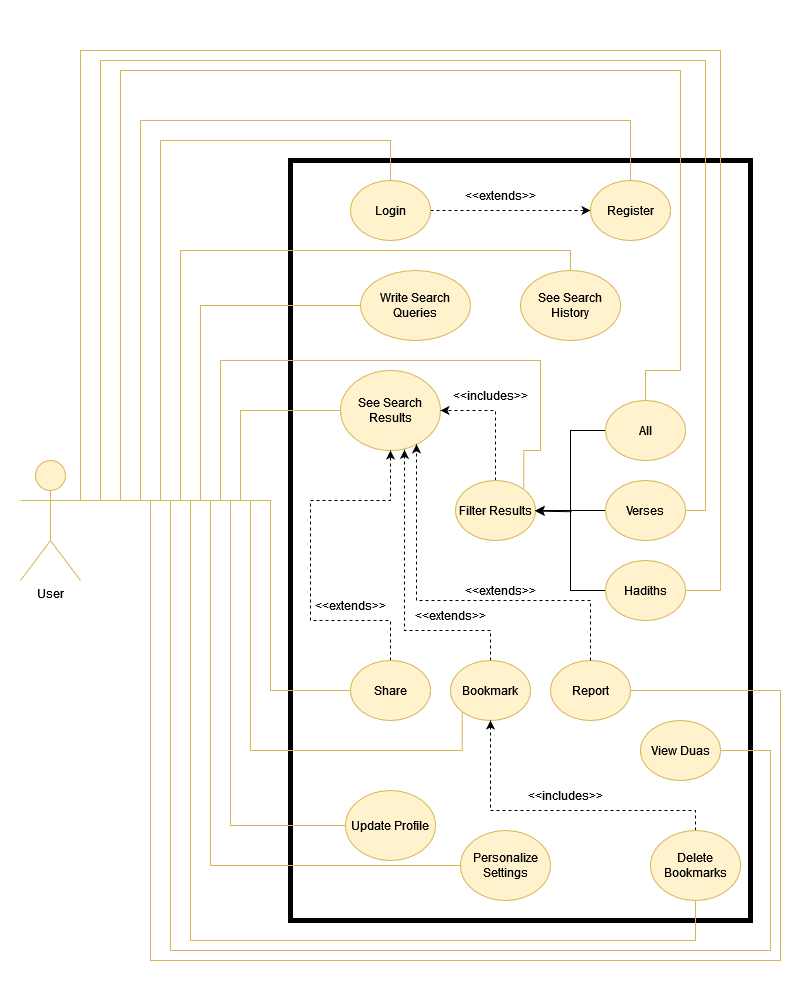

The diagram above was exported from draw.io. Its source (the exported page's mxGraphModel, read from the mxfile embedded in the PNG):
<mxGraphModel dx="2585" dy="2313" grid="1" gridSize="10" guides="1" tooltips="1" connect="1" arrows="1" fold="1" page="1" pageScale="1" pageWidth="850" pageHeight="1100" math="0" shadow="0">
  <root>
    <mxCell id="0" />
    <mxCell id="1" parent="0" />
    <mxCell id="Hez2msOwM6pk_Um5cJdS-3" value="" style="rounded=0;whiteSpace=wrap;html=1;strokeColor=none;" vertex="1" parent="1">
      <mxGeometry x="20" y="-40" width="800" height="990" as="geometry" />
    </mxCell>
    <mxCell id="bRD48xbqhAGTRWCDHvDw-2" value="" style="rounded=0;whiteSpace=wrap;html=1;strokeWidth=5;" parent="1" vertex="1">
      <mxGeometry x="310" y="120" width="460" height="760" as="geometry" />
    </mxCell>
    <mxCell id="bRD48xbqhAGTRWCDHvDw-31" style="edgeStyle=orthogonalEdgeStyle;rounded=0;orthogonalLoop=1;jettySize=auto;html=1;exitX=1;exitY=0.5;exitDx=0;exitDy=0;entryX=0;entryY=0.5;entryDx=0;entryDy=0;dashed=1;" parent="1" source="bRD48xbqhAGTRWCDHvDw-3" target="bRD48xbqhAGTRWCDHvDw-13" edge="1">
      <mxGeometry relative="1" as="geometry" />
    </mxCell>
    <mxCell id="bRD48xbqhAGTRWCDHvDw-3" value="Login" style="ellipse;whiteSpace=wrap;html=1;fontSize=12;fillColor=#fff2cc;strokeColor=#d6b656;" parent="1" vertex="1">
      <mxGeometry x="370" y="140" width="80" height="60" as="geometry" />
    </mxCell>
    <mxCell id="bRD48xbqhAGTRWCDHvDw-13" value="Register" style="ellipse;whiteSpace=wrap;html=1;fontSize=12;fillColor=#fff2cc;strokeColor=#d6b656;" parent="1" vertex="1">
      <mxGeometry x="610" y="140" width="80" height="60" as="geometry" />
    </mxCell>
    <mxCell id="bRD48xbqhAGTRWCDHvDw-14" value="See Search Results" style="ellipse;whiteSpace=wrap;html=1;fontSize=12;fillColor=#fff2cc;strokeColor=#d6b656;" parent="1" vertex="1">
      <mxGeometry x="360" y="330" width="100" height="80" as="geometry" />
    </mxCell>
    <mxCell id="bRD48xbqhAGTRWCDHvDw-15" value="Write Search Queries" style="ellipse;whiteSpace=wrap;html=1;fontSize=12;fillColor=#fff2cc;strokeColor=#d6b656;" parent="1" vertex="1">
      <mxGeometry x="380" y="230" width="110" height="70" as="geometry" />
    </mxCell>
    <mxCell id="bRD48xbqhAGTRWCDHvDw-39" style="edgeStyle=orthogonalEdgeStyle;rounded=0;orthogonalLoop=1;jettySize=auto;html=1;exitX=0.5;exitY=0;exitDx=0;exitDy=0;entryX=1;entryY=0.5;entryDx=0;entryDy=0;dashed=1;" parent="1" source="bRD48xbqhAGTRWCDHvDw-17" target="bRD48xbqhAGTRWCDHvDw-14" edge="1">
      <mxGeometry relative="1" as="geometry" />
    </mxCell>
    <mxCell id="bRD48xbqhAGTRWCDHvDw-17" value="Filter Results" style="ellipse;whiteSpace=wrap;html=1;fontSize=12;fillColor=#fff2cc;strokeColor=#d6b656;" parent="1" vertex="1">
      <mxGeometry x="475" y="440" width="80" height="60" as="geometry" />
    </mxCell>
    <mxCell id="bRD48xbqhAGTRWCDHvDw-34" style="edgeStyle=orthogonalEdgeStyle;rounded=0;orthogonalLoop=1;jettySize=auto;html=1;exitX=0;exitY=0.5;exitDx=0;exitDy=0;" parent="1" source="bRD48xbqhAGTRWCDHvDw-18" edge="1">
      <mxGeometry relative="1" as="geometry">
        <mxPoint x="555" y="470.66666666666674" as="targetPoint" />
      </mxGeometry>
    </mxCell>
    <mxCell id="bRD48xbqhAGTRWCDHvDw-18" value="Verses" style="ellipse;whiteSpace=wrap;html=1;fontSize=12;fillColor=#fff2cc;strokeColor=#d6b656;" parent="1" vertex="1">
      <mxGeometry x="625" y="440" width="80" height="60" as="geometry" />
    </mxCell>
    <mxCell id="bRD48xbqhAGTRWCDHvDw-33" style="edgeStyle=orthogonalEdgeStyle;rounded=0;orthogonalLoop=1;jettySize=auto;html=1;exitX=0;exitY=0.5;exitDx=0;exitDy=0;entryX=1;entryY=0.5;entryDx=0;entryDy=0;" parent="1" source="bRD48xbqhAGTRWCDHvDw-19" target="bRD48xbqhAGTRWCDHvDw-17" edge="1">
      <mxGeometry relative="1" as="geometry" />
    </mxCell>
    <mxCell id="bRD48xbqhAGTRWCDHvDw-19" value="All" style="ellipse;whiteSpace=wrap;html=1;fontSize=12;fillColor=#fff2cc;strokeColor=#d6b656;" parent="1" vertex="1">
      <mxGeometry x="625" y="360" width="80" height="60" as="geometry" />
    </mxCell>
    <mxCell id="bRD48xbqhAGTRWCDHvDw-35" style="edgeStyle=orthogonalEdgeStyle;rounded=0;orthogonalLoop=1;jettySize=auto;html=1;exitX=0;exitY=0.5;exitDx=0;exitDy=0;entryX=1;entryY=0.5;entryDx=0;entryDy=0;" parent="1" source="bRD48xbqhAGTRWCDHvDw-20" target="bRD48xbqhAGTRWCDHvDw-17" edge="1">
      <mxGeometry relative="1" as="geometry" />
    </mxCell>
    <mxCell id="bRD48xbqhAGTRWCDHvDw-20" value="Hadiths" style="ellipse;whiteSpace=wrap;html=1;fontSize=12;fillColor=#fff2cc;strokeColor=#d6b656;" parent="1" vertex="1">
      <mxGeometry x="625" y="520" width="80" height="60" as="geometry" />
    </mxCell>
    <mxCell id="bRD48xbqhAGTRWCDHvDw-43" style="edgeStyle=orthogonalEdgeStyle;rounded=0;orthogonalLoop=1;jettySize=auto;html=1;exitX=0.5;exitY=0;exitDx=0;exitDy=0;entryX=0.64;entryY=0.992;entryDx=0;entryDy=0;entryPerimeter=0;dashed=1;" parent="1" source="bRD48xbqhAGTRWCDHvDw-21" target="bRD48xbqhAGTRWCDHvDw-14" edge="1">
      <mxGeometry relative="1" as="geometry">
        <Array as="points">
          <mxPoint x="510" y="590" />
          <mxPoint x="424" y="590" />
        </Array>
      </mxGeometry>
    </mxCell>
    <mxCell id="bRD48xbqhAGTRWCDHvDw-21" value="Bookmark" style="ellipse;whiteSpace=wrap;html=1;fontSize=12;fillColor=#fff2cc;strokeColor=#d6b656;" parent="1" vertex="1">
      <mxGeometry x="470" y="620" width="80" height="60" as="geometry" />
    </mxCell>
    <mxCell id="bRD48xbqhAGTRWCDHvDw-42" style="edgeStyle=orthogonalEdgeStyle;rounded=0;orthogonalLoop=1;jettySize=auto;html=1;exitX=0.5;exitY=0;exitDx=0;exitDy=0;entryX=0.5;entryY=1;entryDx=0;entryDy=0;dashed=1;" parent="1" source="bRD48xbqhAGTRWCDHvDw-22" target="bRD48xbqhAGTRWCDHvDw-14" edge="1">
      <mxGeometry relative="1" as="geometry">
        <Array as="points">
          <mxPoint x="410" y="580" />
          <mxPoint x="330" y="580" />
          <mxPoint x="330" y="460" />
          <mxPoint x="410" y="460" />
        </Array>
      </mxGeometry>
    </mxCell>
    <mxCell id="bRD48xbqhAGTRWCDHvDw-22" value="Share" style="ellipse;whiteSpace=wrap;html=1;fontSize=12;fillColor=#fff2cc;strokeColor=#d6b656;" parent="1" vertex="1">
      <mxGeometry x="370" y="620" width="80" height="60" as="geometry" />
    </mxCell>
    <mxCell id="bRD48xbqhAGTRWCDHvDw-23" value="View Duas" style="ellipse;whiteSpace=wrap;html=1;fontSize=12;fillColor=#fff2cc;strokeColor=#d6b656;" parent="1" vertex="1">
      <mxGeometry x="660" y="680" width="80" height="60" as="geometry" />
    </mxCell>
    <mxCell id="bRD48xbqhAGTRWCDHvDw-24" value="See Search History" style="ellipse;whiteSpace=wrap;html=1;fontSize=12;fillColor=#fff2cc;strokeColor=#d6b656;" parent="1" vertex="1">
      <mxGeometry x="540" y="230" width="100" height="70" as="geometry" />
    </mxCell>
    <mxCell id="bRD48xbqhAGTRWCDHvDw-25" value="Report" style="ellipse;whiteSpace=wrap;html=1;fontSize=12;fillColor=#fff2cc;strokeColor=#d6b656;" parent="1" vertex="1">
      <mxGeometry x="570" y="620" width="80" height="60" as="geometry" />
    </mxCell>
    <mxCell id="bRD48xbqhAGTRWCDHvDw-26" value="Update Profile" style="ellipse;whiteSpace=wrap;html=1;fontSize=12;fillColor=#fff2cc;strokeColor=#d6b656;" parent="1" vertex="1">
      <mxGeometry x="365" y="750" width="90" height="70" as="geometry" />
    </mxCell>
    <mxCell id="bRD48xbqhAGTRWCDHvDw-28" value="Personalize Settings" style="ellipse;whiteSpace=wrap;html=1;fontSize=12;fillColor=#fff2cc;strokeColor=#d6b656;" parent="1" vertex="1">
      <mxGeometry x="480" y="790" width="90" height="70" as="geometry" />
    </mxCell>
    <mxCell id="bRD48xbqhAGTRWCDHvDw-48" style="edgeStyle=orthogonalEdgeStyle;rounded=0;orthogonalLoop=1;jettySize=auto;html=1;exitX=0.5;exitY=0;exitDx=0;exitDy=0;entryX=0.5;entryY=1;entryDx=0;entryDy=0;dashed=1;" parent="1" source="bRD48xbqhAGTRWCDHvDw-29" target="bRD48xbqhAGTRWCDHvDw-21" edge="1">
      <mxGeometry relative="1" as="geometry">
        <Array as="points">
          <mxPoint x="715" y="770" />
          <mxPoint x="510" y="770" />
        </Array>
      </mxGeometry>
    </mxCell>
    <mxCell id="bRD48xbqhAGTRWCDHvDw-29" value="Delete Bookmarks" style="ellipse;whiteSpace=wrap;html=1;fontSize=12;fillColor=#fff2cc;strokeColor=#d6b656;" parent="1" vertex="1">
      <mxGeometry x="670" y="790" width="90" height="70" as="geometry" />
    </mxCell>
    <mxCell id="bRD48xbqhAGTRWCDHvDw-37" style="edgeStyle=orthogonalEdgeStyle;rounded=0;orthogonalLoop=1;jettySize=auto;html=1;exitX=1;exitY=0.3333333333333333;exitDx=0;exitDy=0;exitPerimeter=0;entryX=0.5;entryY=0;entryDx=0;entryDy=0;strokeColor=#d6b656;endArrow=none;endFill=0;fillColor=#fff2cc;" parent="1" source="bRD48xbqhAGTRWCDHvDw-36" target="bRD48xbqhAGTRWCDHvDw-3" edge="1">
      <mxGeometry relative="1" as="geometry">
        <Array as="points">
          <mxPoint x="180" y="460" />
          <mxPoint x="180" y="100" />
          <mxPoint x="410" y="100" />
        </Array>
      </mxGeometry>
    </mxCell>
    <mxCell id="bRD48xbqhAGTRWCDHvDw-50" style="edgeStyle=orthogonalEdgeStyle;rounded=0;orthogonalLoop=1;jettySize=auto;html=1;exitX=1;exitY=0.3333333333333333;exitDx=0;exitDy=0;exitPerimeter=0;entryX=0.5;entryY=0;entryDx=0;entryDy=0;endArrow=none;endFill=0;fillColor=#fff2cc;strokeColor=#d6b656;" parent="1" source="bRD48xbqhAGTRWCDHvDw-36" target="bRD48xbqhAGTRWCDHvDw-13" edge="1">
      <mxGeometry relative="1" as="geometry">
        <Array as="points">
          <mxPoint x="160" y="460" />
          <mxPoint x="160" y="80" />
          <mxPoint x="650" y="80" />
        </Array>
      </mxGeometry>
    </mxCell>
    <mxCell id="bRD48xbqhAGTRWCDHvDw-51" style="edgeStyle=orthogonalEdgeStyle;rounded=0;orthogonalLoop=1;jettySize=auto;html=1;exitX=1;exitY=0.3333333333333333;exitDx=0;exitDy=0;exitPerimeter=0;entryX=0;entryY=0.5;entryDx=0;entryDy=0;endArrow=none;endFill=0;fillColor=#fff2cc;strokeColor=#d6b656;" parent="1" source="bRD48xbqhAGTRWCDHvDw-36" target="bRD48xbqhAGTRWCDHvDw-15" edge="1">
      <mxGeometry relative="1" as="geometry">
        <Array as="points">
          <mxPoint x="220" y="460" />
          <mxPoint x="220" y="265" />
        </Array>
      </mxGeometry>
    </mxCell>
    <mxCell id="bRD48xbqhAGTRWCDHvDw-52" style="edgeStyle=orthogonalEdgeStyle;rounded=0;orthogonalLoop=1;jettySize=auto;html=1;exitX=1;exitY=0.3333333333333333;exitDx=0;exitDy=0;exitPerimeter=0;entryX=0.5;entryY=0;entryDx=0;entryDy=0;endArrow=none;endFill=0;fillColor=#fff2cc;strokeColor=#d6b656;" parent="1" source="bRD48xbqhAGTRWCDHvDw-36" target="bRD48xbqhAGTRWCDHvDw-24" edge="1">
      <mxGeometry relative="1" as="geometry">
        <Array as="points">
          <mxPoint x="200" y="460" />
          <mxPoint x="200" y="210" />
          <mxPoint x="590" y="210" />
        </Array>
      </mxGeometry>
    </mxCell>
    <mxCell id="bRD48xbqhAGTRWCDHvDw-53" style="edgeStyle=orthogonalEdgeStyle;rounded=0;orthogonalLoop=1;jettySize=auto;html=1;exitX=1;exitY=0.3333333333333333;exitDx=0;exitDy=0;exitPerimeter=0;entryX=0;entryY=0.5;entryDx=0;entryDy=0;endArrow=none;endFill=0;fillColor=#fff2cc;strokeColor=#d6b656;" parent="1" source="bRD48xbqhAGTRWCDHvDw-36" target="bRD48xbqhAGTRWCDHvDw-14" edge="1">
      <mxGeometry relative="1" as="geometry">
        <Array as="points">
          <mxPoint x="260" y="460" />
          <mxPoint x="260" y="370" />
        </Array>
      </mxGeometry>
    </mxCell>
    <mxCell id="bRD48xbqhAGTRWCDHvDw-54" style="edgeStyle=orthogonalEdgeStyle;rounded=0;orthogonalLoop=1;jettySize=auto;html=1;exitX=1;exitY=0.3333333333333333;exitDx=0;exitDy=0;exitPerimeter=0;entryX=0.5;entryY=0;entryDx=0;entryDy=0;endArrow=none;endFill=0;fillColor=#fff2cc;strokeColor=#d6b656;" parent="1" source="bRD48xbqhAGTRWCDHvDw-36" target="bRD48xbqhAGTRWCDHvDw-19" edge="1">
      <mxGeometry relative="1" as="geometry">
        <Array as="points">
          <mxPoint x="140" y="460" />
          <mxPoint x="140" y="30" />
          <mxPoint x="700" y="30" />
          <mxPoint x="700" y="330" />
          <mxPoint x="665" y="330" />
        </Array>
      </mxGeometry>
    </mxCell>
    <mxCell id="bRD48xbqhAGTRWCDHvDw-55" style="edgeStyle=orthogonalEdgeStyle;rounded=0;orthogonalLoop=1;jettySize=auto;html=1;exitX=1;exitY=0.3333333333333333;exitDx=0;exitDy=0;exitPerimeter=0;entryX=1;entryY=0.5;entryDx=0;entryDy=0;endArrow=none;endFill=0;fillColor=#fff2cc;strokeColor=#d6b656;" parent="1" source="bRD48xbqhAGTRWCDHvDw-36" target="bRD48xbqhAGTRWCDHvDw-18" edge="1">
      <mxGeometry relative="1" as="geometry">
        <Array as="points">
          <mxPoint x="120" y="460" />
          <mxPoint x="120" y="20" />
          <mxPoint x="725" y="20" />
          <mxPoint x="725" y="470" />
        </Array>
      </mxGeometry>
    </mxCell>
    <mxCell id="bRD48xbqhAGTRWCDHvDw-56" style="edgeStyle=orthogonalEdgeStyle;rounded=0;orthogonalLoop=1;jettySize=auto;html=1;exitX=1;exitY=0.3333333333333333;exitDx=0;exitDy=0;exitPerimeter=0;entryX=1;entryY=0.5;entryDx=0;entryDy=0;endArrow=none;endFill=0;fillColor=#fff2cc;strokeColor=#d6b656;" parent="1" source="bRD48xbqhAGTRWCDHvDw-36" target="bRD48xbqhAGTRWCDHvDw-20" edge="1">
      <mxGeometry relative="1" as="geometry">
        <Array as="points">
          <mxPoint x="100" y="10" />
          <mxPoint x="740" y="10" />
          <mxPoint x="740" y="550" />
        </Array>
      </mxGeometry>
    </mxCell>
    <mxCell id="bRD48xbqhAGTRWCDHvDw-57" style="edgeStyle=orthogonalEdgeStyle;rounded=0;orthogonalLoop=1;jettySize=auto;html=1;exitX=1;exitY=0.3333333333333333;exitDx=0;exitDy=0;exitPerimeter=0;entryX=0;entryY=0.5;entryDx=0;entryDy=0;endArrow=none;endFill=0;fillColor=#fff2cc;strokeColor=#d6b656;" parent="1" source="bRD48xbqhAGTRWCDHvDw-36" target="bRD48xbqhAGTRWCDHvDw-22" edge="1">
      <mxGeometry relative="1" as="geometry">
        <Array as="points">
          <mxPoint x="290" y="460" />
          <mxPoint x="290" y="650" />
        </Array>
      </mxGeometry>
    </mxCell>
    <mxCell id="bRD48xbqhAGTRWCDHvDw-59" style="edgeStyle=orthogonalEdgeStyle;rounded=0;orthogonalLoop=1;jettySize=auto;html=1;exitX=1;exitY=0.3333333333333333;exitDx=0;exitDy=0;exitPerimeter=0;entryX=0;entryY=0.5;entryDx=0;entryDy=0;endArrow=none;endFill=0;fillColor=#fff2cc;strokeColor=#d6b656;" parent="1" source="bRD48xbqhAGTRWCDHvDw-36" target="bRD48xbqhAGTRWCDHvDw-26" edge="1">
      <mxGeometry relative="1" as="geometry">
        <Array as="points">
          <mxPoint x="250" y="460" />
          <mxPoint x="250" y="785" />
        </Array>
      </mxGeometry>
    </mxCell>
    <mxCell id="bRD48xbqhAGTRWCDHvDw-60" style="edgeStyle=orthogonalEdgeStyle;rounded=0;orthogonalLoop=1;jettySize=auto;html=1;exitX=1;exitY=0.3333333333333333;exitDx=0;exitDy=0;exitPerimeter=0;entryX=0;entryY=0.5;entryDx=0;entryDy=0;endArrow=none;endFill=0;fillColor=#fff2cc;strokeColor=#d6b656;" parent="1" source="bRD48xbqhAGTRWCDHvDw-36" target="bRD48xbqhAGTRWCDHvDw-28" edge="1">
      <mxGeometry relative="1" as="geometry">
        <Array as="points">
          <mxPoint x="230" y="460" />
          <mxPoint x="230" y="825" />
        </Array>
      </mxGeometry>
    </mxCell>
    <mxCell id="bRD48xbqhAGTRWCDHvDw-65" style="edgeStyle=orthogonalEdgeStyle;rounded=0;orthogonalLoop=1;jettySize=auto;html=1;exitX=1;exitY=0.3333333333333333;exitDx=0;exitDy=0;exitPerimeter=0;entryX=0.5;entryY=1;entryDx=0;entryDy=0;endArrow=none;endFill=0;fillColor=#fff2cc;strokeColor=#d6b656;" parent="1" source="bRD48xbqhAGTRWCDHvDw-36" target="bRD48xbqhAGTRWCDHvDw-29" edge="1">
      <mxGeometry relative="1" as="geometry">
        <Array as="points">
          <mxPoint x="210" y="460" />
          <mxPoint x="210" y="900" />
          <mxPoint x="715" y="900" />
        </Array>
      </mxGeometry>
    </mxCell>
    <mxCell id="bRD48xbqhAGTRWCDHvDw-66" style="edgeStyle=orthogonalEdgeStyle;rounded=0;orthogonalLoop=1;jettySize=auto;html=1;exitX=1;exitY=0.3333333333333333;exitDx=0;exitDy=0;exitPerimeter=0;entryX=1;entryY=0.5;entryDx=0;entryDy=0;endArrow=none;endFill=0;fillColor=#fff2cc;strokeColor=#d6b656;" parent="1" source="bRD48xbqhAGTRWCDHvDw-36" target="bRD48xbqhAGTRWCDHvDw-23" edge="1">
      <mxGeometry relative="1" as="geometry">
        <Array as="points">
          <mxPoint x="190" y="460" />
          <mxPoint x="190" y="910" />
          <mxPoint x="790" y="910" />
          <mxPoint x="790" y="710" />
        </Array>
      </mxGeometry>
    </mxCell>
    <mxCell id="bRD48xbqhAGTRWCDHvDw-67" style="edgeStyle=orthogonalEdgeStyle;rounded=0;orthogonalLoop=1;jettySize=auto;html=1;exitX=1;exitY=0.3333333333333333;exitDx=0;exitDy=0;exitPerimeter=0;entryX=1;entryY=0.5;entryDx=0;entryDy=0;endArrow=none;endFill=0;fillColor=#fff2cc;strokeColor=#d6b656;" parent="1" source="bRD48xbqhAGTRWCDHvDw-36" target="bRD48xbqhAGTRWCDHvDw-25" edge="1">
      <mxGeometry relative="1" as="geometry">
        <Array as="points">
          <mxPoint x="170" y="460" />
          <mxPoint x="170" y="920" />
          <mxPoint x="800" y="920" />
          <mxPoint x="800" y="650" />
        </Array>
      </mxGeometry>
    </mxCell>
    <mxCell id="bRD48xbqhAGTRWCDHvDw-36" value="&lt;div&gt;User&lt;/div&gt;" style="shape=umlActor;verticalLabelPosition=bottom;verticalAlign=top;html=1;outlineConnect=0;fillColor=#fff2cc;strokeColor=#d6b656;" parent="1" vertex="1">
      <mxGeometry x="40" y="420" width="60" height="120" as="geometry" />
    </mxCell>
    <mxCell id="bRD48xbqhAGTRWCDHvDw-40" value="&lt;div&gt;&amp;lt;&amp;lt;includes&amp;gt;&amp;gt;&lt;/div&gt;" style="text;html=1;strokeColor=none;fillColor=none;align=center;verticalAlign=middle;whiteSpace=wrap;rounded=0;" parent="1" vertex="1">
      <mxGeometry x="480" y="340" width="60" height="30" as="geometry" />
    </mxCell>
    <mxCell id="bRD48xbqhAGTRWCDHvDw-41" value="&lt;div&gt;&amp;lt;&amp;lt;extends&amp;gt;&amp;gt;&lt;/div&gt;" style="text;html=1;strokeColor=none;fillColor=none;align=center;verticalAlign=middle;whiteSpace=wrap;rounded=0;" parent="1" vertex="1">
      <mxGeometry x="490" y="140" width="60" height="30" as="geometry" />
    </mxCell>
    <mxCell id="bRD48xbqhAGTRWCDHvDw-44" style="edgeStyle=orthogonalEdgeStyle;rounded=0;orthogonalLoop=1;jettySize=auto;html=1;exitX=0.5;exitY=0;exitDx=0;exitDy=0;entryX=0.76;entryY=0.923;entryDx=0;entryDy=0;entryPerimeter=0;dashed=1;" parent="1" source="bRD48xbqhAGTRWCDHvDw-25" target="bRD48xbqhAGTRWCDHvDw-14" edge="1">
      <mxGeometry relative="1" as="geometry">
        <Array as="points">
          <mxPoint x="610" y="560" />
          <mxPoint x="436" y="560" />
        </Array>
      </mxGeometry>
    </mxCell>
    <mxCell id="bRD48xbqhAGTRWCDHvDw-45" value="&lt;div&gt;&amp;lt;&amp;lt;extends&amp;gt;&amp;gt;&lt;/div&gt;" style="text;html=1;strokeColor=none;fillColor=none;align=center;verticalAlign=middle;whiteSpace=wrap;rounded=0;" parent="1" vertex="1">
      <mxGeometry x="490" y="535" width="60" height="30" as="geometry" />
    </mxCell>
    <mxCell id="bRD48xbqhAGTRWCDHvDw-46" value="&lt;div&gt;&amp;lt;&amp;lt;extends&amp;gt;&amp;gt;&lt;/div&gt;" style="text;html=1;strokeColor=none;fillColor=none;align=center;verticalAlign=middle;whiteSpace=wrap;rounded=0;" parent="1" vertex="1">
      <mxGeometry x="440" y="560" width="60" height="30" as="geometry" />
    </mxCell>
    <mxCell id="bRD48xbqhAGTRWCDHvDw-47" value="&lt;div&gt;&amp;lt;&amp;lt;extends&amp;gt;&amp;gt;&lt;/div&gt;" style="text;html=1;strokeColor=none;fillColor=none;align=center;verticalAlign=middle;whiteSpace=wrap;rounded=0;" parent="1" vertex="1">
      <mxGeometry x="340" y="550" width="60" height="30" as="geometry" />
    </mxCell>
    <mxCell id="bRD48xbqhAGTRWCDHvDw-49" value="&lt;div&gt;&amp;lt;&amp;lt;includes&amp;gt;&amp;gt;&lt;/div&gt;" style="text;html=1;strokeColor=none;fillColor=none;align=center;verticalAlign=middle;whiteSpace=wrap;rounded=0;" parent="1" vertex="1">
      <mxGeometry x="555" y="740" width="60" height="30" as="geometry" />
    </mxCell>
    <mxCell id="bRD48xbqhAGTRWCDHvDw-58" style="edgeStyle=orthogonalEdgeStyle;rounded=0;orthogonalLoop=1;jettySize=auto;html=1;exitX=1;exitY=0.3333333333333333;exitDx=0;exitDy=0;exitPerimeter=0;entryX=0;entryY=1;entryDx=0;entryDy=0;endArrow=none;endFill=0;fillColor=#fff2cc;strokeColor=#d6b656;" parent="1" source="bRD48xbqhAGTRWCDHvDw-36" target="bRD48xbqhAGTRWCDHvDw-21" edge="1">
      <mxGeometry relative="1" as="geometry">
        <Array as="points">
          <mxPoint x="270" y="460" />
          <mxPoint x="270" y="710" />
          <mxPoint x="481" y="710" />
        </Array>
      </mxGeometry>
    </mxCell>
    <mxCell id="bRD48xbqhAGTRWCDHvDw-68" style="edgeStyle=orthogonalEdgeStyle;rounded=0;orthogonalLoop=1;jettySize=auto;html=1;exitX=1;exitY=0.3333333333333333;exitDx=0;exitDy=0;exitPerimeter=0;entryX=1;entryY=0;entryDx=0;entryDy=0;endArrow=none;endFill=0;fillColor=#fff2cc;strokeColor=#d6b656;" parent="1" source="bRD48xbqhAGTRWCDHvDw-36" target="bRD48xbqhAGTRWCDHvDw-17" edge="1">
      <mxGeometry relative="1" as="geometry">
        <mxPoint x="543" y="440" as="targetPoint" />
        <Array as="points">
          <mxPoint x="240" y="460" />
          <mxPoint x="240" y="320" />
          <mxPoint x="560" y="320" />
          <mxPoint x="560" y="410" />
          <mxPoint x="543" y="410" />
        </Array>
      </mxGeometry>
    </mxCell>
  </root>
</mxGraphModel>